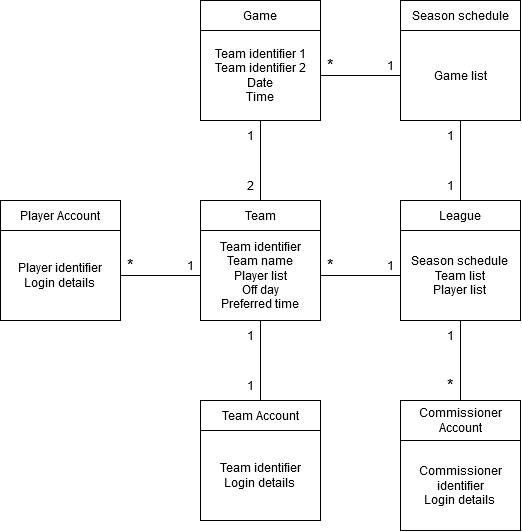

The diagram above was exported from draw.io. Its source (the exported page's mxGraphModel, read from the mxfile embedded in the PNG):
<mxGraphModel dx="1167" dy="1848" grid="1" gridSize="10" guides="1" tooltips="1" connect="1" arrows="1" fold="1" page="1" pageScale="1" pageWidth="850" pageHeight="1100" math="0" shadow="0">
  <root>
    <mxCell id="0" />
    <mxCell id="1" parent="0" />
    <mxCell id="tOJh1yTfUghWuhv53dv5-1" value="Player Account" style="rounded=0;whiteSpace=wrap;html=1;" parent="1" vertex="1">
      <mxGeometry x="160" y="80" width="120" height="30" as="geometry" />
    </mxCell>
    <mxCell id="tOJh1yTfUghWuhv53dv5-2" value="Team" style="rounded=0;whiteSpace=wrap;html=1;" parent="1" vertex="1">
      <mxGeometry x="360" y="80" width="120" height="30" as="geometry" />
    </mxCell>
    <mxCell id="tOJh1yTfUghWuhv53dv5-3" value="&lt;div&gt;Team identifier&lt;/div&gt;&lt;div&gt;Team name&lt;br&gt;&lt;/div&gt;&lt;div&gt;Player list&lt;/div&gt;&lt;div&gt;Off day&lt;/div&gt;&lt;div&gt;Preferred time&lt;br&gt;&lt;/div&gt;" style="rounded=0;whiteSpace=wrap;html=1;" parent="1" vertex="1">
      <mxGeometry x="360" y="110" width="120" height="90" as="geometry" />
    </mxCell>
    <mxCell id="tOJh1yTfUghWuhv53dv5-4" value="&lt;div&gt;Player identifier&lt;br&gt;&lt;/div&gt;Login details" style="rounded=0;whiteSpace=wrap;html=1;" parent="1" vertex="1">
      <mxGeometry x="160" y="110" width="120" height="90" as="geometry" />
    </mxCell>
    <mxCell id="tOJh1yTfUghWuhv53dv5-7" value="Team Account" style="rounded=0;whiteSpace=wrap;html=1;" parent="1" vertex="1">
      <mxGeometry x="360" y="280" width="120" height="30" as="geometry" />
    </mxCell>
    <mxCell id="tOJh1yTfUghWuhv53dv5-8" value="&lt;div&gt;Team identifier&lt;/div&gt;&lt;div&gt;Login details&lt;br&gt;&lt;/div&gt;" style="rounded=0;whiteSpace=wrap;html=1;" parent="1" vertex="1">
      <mxGeometry x="360" y="310" width="120" height="90" as="geometry" />
    </mxCell>
    <mxCell id="tOJh1yTfUghWuhv53dv5-9" value="Commissioner Account" style="rounded=0;whiteSpace=wrap;html=1;" parent="1" vertex="1">
      <mxGeometry x="560" y="280" width="120" height="40" as="geometry" />
    </mxCell>
    <mxCell id="tOJh1yTfUghWuhv53dv5-10" value="&lt;div&gt;Commissioner identifier&lt;/div&gt;&lt;div&gt;Login details&lt;br&gt;&lt;/div&gt;" style="rounded=0;whiteSpace=wrap;html=1;" parent="1" vertex="1">
      <mxGeometry x="560" y="320" width="120" height="90" as="geometry" />
    </mxCell>
    <mxCell id="tOJh1yTfUghWuhv53dv5-11" value="League" style="rounded=0;whiteSpace=wrap;html=1;" parent="1" vertex="1">
      <mxGeometry x="560" y="80" width="120" height="30" as="geometry" />
    </mxCell>
    <mxCell id="tOJh1yTfUghWuhv53dv5-12" value="&lt;div&gt;Season schedule&lt;br&gt;&lt;/div&gt;&lt;div&gt;Team list&lt;br&gt;&lt;/div&gt;&lt;div&gt;Player list&lt;/div&gt;" style="rounded=0;whiteSpace=wrap;html=1;" parent="1" vertex="1">
      <mxGeometry x="560" y="110" width="120" height="90" as="geometry" />
    </mxCell>
    <mxCell id="tOJh1yTfUghWuhv53dv5-13" value="" style="endArrow=none;html=1;rounded=0;entryX=1;entryY=0.5;entryDx=0;entryDy=0;exitX=0;exitY=0.5;exitDx=0;exitDy=0;" parent="1" source="tOJh1yTfUghWuhv53dv5-12" target="tOJh1yTfUghWuhv53dv5-3" edge="1">
      <mxGeometry width="50" height="50" relative="1" as="geometry">
        <mxPoint x="400" y="370" as="sourcePoint" />
        <mxPoint x="450" y="320" as="targetPoint" />
      </mxGeometry>
    </mxCell>
    <mxCell id="tOJh1yTfUghWuhv53dv5-14" value="&lt;div&gt;&lt;font style=&quot;font-size: 16px;&quot;&gt;*&lt;/font&gt;&lt;/div&gt;" style="text;html=1;align=center;verticalAlign=middle;whiteSpace=wrap;rounded=0;" parent="1" vertex="1">
      <mxGeometry x="460" y="130" width="60" height="30" as="geometry" />
    </mxCell>
    <mxCell id="tOJh1yTfUghWuhv53dv5-15" value="1" style="text;html=1;align=center;verticalAlign=middle;whiteSpace=wrap;rounded=0;" parent="1" vertex="1">
      <mxGeometry x="520" y="130" width="60" height="30" as="geometry" />
    </mxCell>
    <mxCell id="tOJh1yTfUghWuhv53dv5-16" value="" style="endArrow=none;html=1;rounded=0;entryX=0.5;entryY=1;entryDx=0;entryDy=0;exitX=0.5;exitY=0;exitDx=0;exitDy=0;" parent="1" source="tOJh1yTfUghWuhv53dv5-7" target="tOJh1yTfUghWuhv53dv5-3" edge="1">
      <mxGeometry width="50" height="50" relative="1" as="geometry">
        <mxPoint x="450" y="280" as="sourcePoint" />
        <mxPoint x="500" y="230" as="targetPoint" />
      </mxGeometry>
    </mxCell>
    <mxCell id="tOJh1yTfUghWuhv53dv5-18" value="&lt;div&gt;&lt;font style=&quot;font-size: 16px;&quot;&gt;*&lt;/font&gt;&lt;/div&gt;" style="text;html=1;align=center;verticalAlign=middle;whiteSpace=wrap;rounded=0;" parent="1" vertex="1">
      <mxGeometry x="580" y="250" width="60" height="30" as="geometry" />
    </mxCell>
    <mxCell id="tOJh1yTfUghWuhv53dv5-19" value="" style="endArrow=none;html=1;rounded=0;entryX=0.5;entryY=1;entryDx=0;entryDy=0;exitX=0.5;exitY=0;exitDx=0;exitDy=0;" parent="1" source="tOJh1yTfUghWuhv53dv5-9" target="tOJh1yTfUghWuhv53dv5-12" edge="1">
      <mxGeometry width="50" height="50" relative="1" as="geometry">
        <mxPoint x="430" y="290" as="sourcePoint" />
        <mxPoint x="430" y="210" as="targetPoint" />
      </mxGeometry>
    </mxCell>
    <mxCell id="tOJh1yTfUghWuhv53dv5-21" value="&lt;div&gt;1&lt;/div&gt;" style="text;html=1;align=center;verticalAlign=middle;whiteSpace=wrap;rounded=0;" parent="1" vertex="1">
      <mxGeometry x="580" y="200" width="60" height="30" as="geometry" />
    </mxCell>
    <mxCell id="tOJh1yTfUghWuhv53dv5-22" value="&lt;div&gt;1&lt;/div&gt;" style="text;html=1;align=center;verticalAlign=middle;whiteSpace=wrap;rounded=0;" parent="1" vertex="1">
      <mxGeometry x="380" y="250" width="60" height="30" as="geometry" />
    </mxCell>
    <mxCell id="tOJh1yTfUghWuhv53dv5-23" value="&lt;div&gt;1&lt;/div&gt;" style="text;html=1;align=center;verticalAlign=middle;whiteSpace=wrap;rounded=0;" parent="1" vertex="1">
      <mxGeometry x="380" y="200" width="60" height="30" as="geometry" />
    </mxCell>
    <mxCell id="tOJh1yTfUghWuhv53dv5-24" value="" style="endArrow=none;html=1;rounded=0;exitX=1;exitY=0.5;exitDx=0;exitDy=0;entryX=0;entryY=0.5;entryDx=0;entryDy=0;" parent="1" source="tOJh1yTfUghWuhv53dv5-4" target="tOJh1yTfUghWuhv53dv5-3" edge="1">
      <mxGeometry width="50" height="50" relative="1" as="geometry">
        <mxPoint x="320" y="280" as="sourcePoint" />
        <mxPoint x="370" y="230" as="targetPoint" />
      </mxGeometry>
    </mxCell>
    <mxCell id="tOJh1yTfUghWuhv53dv5-25" value="&lt;div&gt;&lt;font style=&quot;font-size: 16px;&quot;&gt;*&lt;/font&gt;&lt;/div&gt;" style="text;html=1;align=center;verticalAlign=middle;whiteSpace=wrap;rounded=0;" parent="1" vertex="1">
      <mxGeometry x="260" y="130" width="60" height="30" as="geometry" />
    </mxCell>
    <mxCell id="tOJh1yTfUghWuhv53dv5-27" value="1" style="text;html=1;align=center;verticalAlign=middle;whiteSpace=wrap;rounded=0;" parent="1" vertex="1">
      <mxGeometry x="320" y="130" width="60" height="30" as="geometry" />
    </mxCell>
    <mxCell id="8hwGWnhwLPjWAItT-f1S-1" value="Season schedule" style="rounded=0;whiteSpace=wrap;html=1;" vertex="1" parent="1">
      <mxGeometry x="560" y="-120" width="120" height="30" as="geometry" />
    </mxCell>
    <mxCell id="8hwGWnhwLPjWAItT-f1S-2" value="Game list" style="rounded=0;whiteSpace=wrap;html=1;" vertex="1" parent="1">
      <mxGeometry x="560" y="-90" width="120" height="90" as="geometry" />
    </mxCell>
    <mxCell id="8hwGWnhwLPjWAItT-f1S-3" value="Game" style="rounded=0;whiteSpace=wrap;html=1;" vertex="1" parent="1">
      <mxGeometry x="360" y="-120" width="120" height="30" as="geometry" />
    </mxCell>
    <mxCell id="8hwGWnhwLPjWAItT-f1S-4" value="&lt;div&gt;Team identifier 1&lt;/div&gt;&lt;div&gt;Team identifier 2&lt;/div&gt;&lt;div&gt;Date&lt;/div&gt;&lt;div&gt;Time&lt;br&gt;&lt;/div&gt;" style="rounded=0;whiteSpace=wrap;html=1;" vertex="1" parent="1">
      <mxGeometry x="360" y="-90" width="120" height="90" as="geometry" />
    </mxCell>
    <mxCell id="8hwGWnhwLPjWAItT-f1S-5" value="" style="endArrow=none;html=1;rounded=0;entryX=0.5;entryY=1;entryDx=0;entryDy=0;exitX=0.5;exitY=0;exitDx=0;exitDy=0;" edge="1" parent="1" source="tOJh1yTfUghWuhv53dv5-2" target="8hwGWnhwLPjWAItT-f1S-4">
      <mxGeometry width="50" height="50" relative="1" as="geometry">
        <mxPoint x="380" y="50" as="sourcePoint" />
        <mxPoint x="430" y="210" as="targetPoint" />
      </mxGeometry>
    </mxCell>
    <mxCell id="8hwGWnhwLPjWAItT-f1S-6" value="&lt;div&gt;2&lt;/div&gt;" style="text;html=1;align=center;verticalAlign=middle;whiteSpace=wrap;rounded=0;" vertex="1" parent="1">
      <mxGeometry x="380" y="50" width="60" height="30" as="geometry" />
    </mxCell>
    <mxCell id="8hwGWnhwLPjWAItT-f1S-7" value="&lt;div&gt;1&lt;/div&gt;" style="text;html=1;align=center;verticalAlign=middle;whiteSpace=wrap;rounded=0;" vertex="1" parent="1">
      <mxGeometry x="380" width="60" height="30" as="geometry" />
    </mxCell>
    <mxCell id="8hwGWnhwLPjWAItT-f1S-9" value="" style="endArrow=none;html=1;rounded=0;entryX=1;entryY=0.5;entryDx=0;entryDy=0;exitX=0;exitY=0.5;exitDx=0;exitDy=0;" edge="1" parent="1" source="8hwGWnhwLPjWAItT-f1S-2" target="8hwGWnhwLPjWAItT-f1S-4">
      <mxGeometry width="50" height="50" relative="1" as="geometry">
        <mxPoint x="430" y="90" as="sourcePoint" />
        <mxPoint x="430" y="10" as="targetPoint" />
      </mxGeometry>
    </mxCell>
    <mxCell id="8hwGWnhwLPjWAItT-f1S-10" value="&lt;div&gt;&lt;font style=&quot;font-size: 16px;&quot;&gt;*&lt;/font&gt;&lt;/div&gt;" style="text;html=1;align=center;verticalAlign=middle;whiteSpace=wrap;rounded=0;" vertex="1" parent="1">
      <mxGeometry x="460" y="-70" width="60" height="30" as="geometry" />
    </mxCell>
    <mxCell id="8hwGWnhwLPjWAItT-f1S-13" value="1" style="text;html=1;align=center;verticalAlign=middle;whiteSpace=wrap;rounded=0;" vertex="1" parent="1">
      <mxGeometry x="520" y="-70" width="60" height="30" as="geometry" />
    </mxCell>
    <mxCell id="8hwGWnhwLPjWAItT-f1S-14" value="" style="endArrow=none;html=1;rounded=0;exitX=0.5;exitY=0;exitDx=0;exitDy=0;entryX=0.5;entryY=1;entryDx=0;entryDy=0;" edge="1" parent="1" source="tOJh1yTfUghWuhv53dv5-11" target="8hwGWnhwLPjWAItT-f1S-2">
      <mxGeometry width="50" height="50" relative="1" as="geometry">
        <mxPoint x="620" y="80" as="sourcePoint" />
        <mxPoint x="710" y="30" as="targetPoint" />
      </mxGeometry>
    </mxCell>
    <mxCell id="8hwGWnhwLPjWAItT-f1S-15" value="&lt;div&gt;1&lt;/div&gt;" style="text;html=1;align=center;verticalAlign=middle;whiteSpace=wrap;rounded=0;" vertex="1" parent="1">
      <mxGeometry x="580" y="50" width="60" height="30" as="geometry" />
    </mxCell>
    <mxCell id="8hwGWnhwLPjWAItT-f1S-16" value="&lt;div&gt;1&lt;/div&gt;" style="text;html=1;align=center;verticalAlign=middle;whiteSpace=wrap;rounded=0;" vertex="1" parent="1">
      <mxGeometry x="580" width="60" height="30" as="geometry" />
    </mxCell>
  </root>
</mxGraphModel>